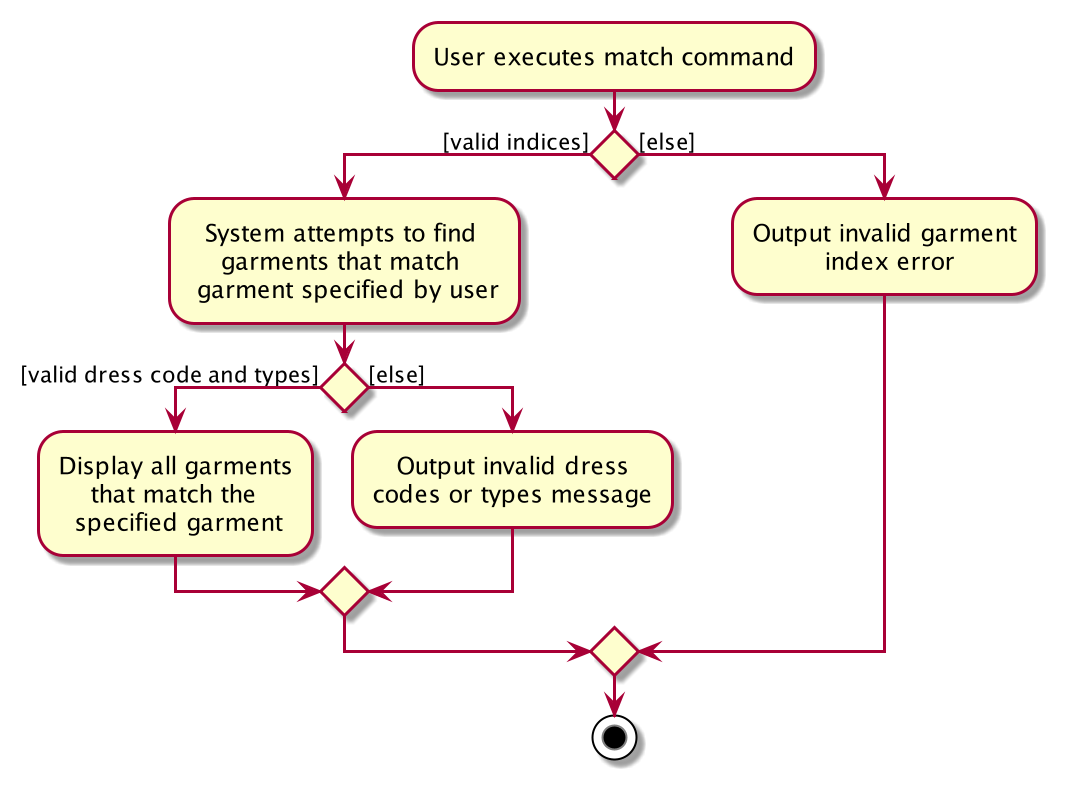

The diagram above was rendered by PlantUML. Its source (embedded in the PNG):
@startuml
:User executes match command;

if () then ([valid indices])
    :  System attempts to find
        garments that match
     garment specified by user;

if () then ([valid dress code and types])
    :Display all garments
        that match the
      specified garment;

else ([else])
    :   Output invalid dress
    codes or types message;
endif

else ([else])
    :Output invalid garment
             index error;
endif

stop
@enduml